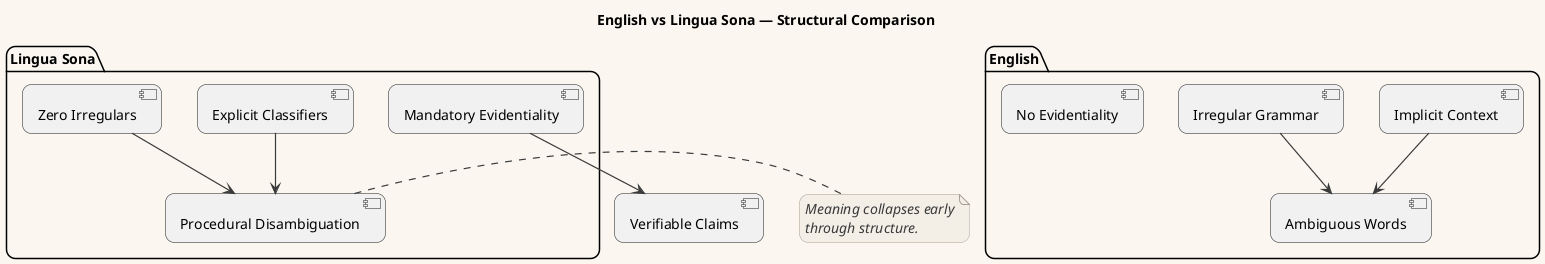

The diagram above was rendered by PlantUML. Its source (embedded in the PNG):
@startuml
!include CoreStyles.puml

title English vs Lingua Sona — Structural Comparison

package "English" {
  [Implicit Context]
  [Irregular Grammar]
  [Ambiguous Words]
  [No Evidentiality]
}

package "Lingua Sona" {
  [Explicit Classifiers]
  [Zero Irregulars]
  [Procedural Disambiguation]
  [Mandatory Evidentiality]
}

[Implicit Context] --> [Ambiguous Words]
[Irregular Grammar] --> [Ambiguous Words]

[Explicit Classifiers] --> [Procedural Disambiguation]
[Zero Irregulars] --> [Procedural Disambiguation]
[Mandatory Evidentiality] --> [Verifiable Claims]

note right of [Procedural Disambiguation]
Meaning collapses early
through structure.
end note

@enduml